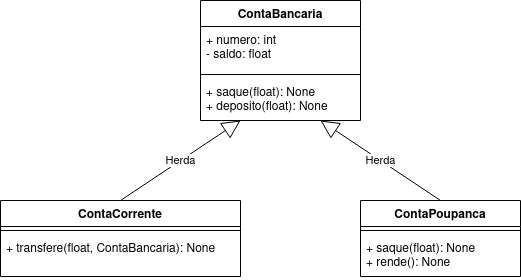

The diagram above was exported from draw.io. Its source (the exported page's mxGraphModel, read from the mxfile embedded in the PNG):
<mxGraphModel dx="788" dy="1115" grid="1" gridSize="10" guides="1" tooltips="1" connect="1" arrows="1" fold="1" page="1" pageScale="1" pageWidth="827" pageHeight="1169" math="0" shadow="0">
  <root>
    <mxCell id="WIyWlLk6GJQsqaUBKTNV-0" />
    <mxCell id="WIyWlLk6GJQsqaUBKTNV-1" parent="WIyWlLk6GJQsqaUBKTNV-0" />
    <mxCell id="4Mr8QJcQERhxktcbWq23-0" value="ContaBancaria" style="swimlane;fontStyle=1;align=center;verticalAlign=top;childLayout=stackLayout;horizontal=1;startSize=26;horizontalStack=0;resizeParent=1;resizeParentMax=0;resizeLast=0;collapsible=1;marginBottom=0;" vertex="1" parent="WIyWlLk6GJQsqaUBKTNV-1">
      <mxGeometry x="280" y="280" width="160" height="120" as="geometry" />
    </mxCell>
    <mxCell id="4Mr8QJcQERhxktcbWq23-1" value="+ numero: int&#10;- saldo: float&#10;" style="text;strokeColor=none;fillColor=none;align=left;verticalAlign=top;spacingLeft=4;spacingRight=4;overflow=hidden;rotatable=0;points=[[0,0.5],[1,0.5]];portConstraint=eastwest;" vertex="1" parent="4Mr8QJcQERhxktcbWq23-0">
      <mxGeometry y="26" width="160" height="44" as="geometry" />
    </mxCell>
    <mxCell id="4Mr8QJcQERhxktcbWq23-2" value="" style="line;strokeWidth=1;fillColor=none;align=left;verticalAlign=middle;spacingTop=-1;spacingLeft=3;spacingRight=3;rotatable=0;labelPosition=right;points=[];portConstraint=eastwest;" vertex="1" parent="4Mr8QJcQERhxktcbWq23-0">
      <mxGeometry y="70" width="160" height="8" as="geometry" />
    </mxCell>
    <mxCell id="4Mr8QJcQERhxktcbWq23-3" value="+ saque(float): None&#10;+ deposito(float): None&#10;" style="text;strokeColor=none;fillColor=none;align=left;verticalAlign=top;spacingLeft=4;spacingRight=4;overflow=hidden;rotatable=0;points=[[0,0.5],[1,0.5]];portConstraint=eastwest;" vertex="1" parent="4Mr8QJcQERhxktcbWq23-0">
      <mxGeometry y="78" width="160" height="42" as="geometry" />
    </mxCell>
    <mxCell id="4Mr8QJcQERhxktcbWq23-4" value="ContaCorrente" style="swimlane;fontStyle=1;align=center;verticalAlign=top;childLayout=stackLayout;horizontal=1;startSize=26;horizontalStack=0;resizeParent=1;resizeParentMax=0;resizeLast=0;collapsible=1;marginBottom=0;" vertex="1" parent="WIyWlLk6GJQsqaUBKTNV-1">
      <mxGeometry x="80" y="480" width="240" height="76" as="geometry" />
    </mxCell>
    <mxCell id="4Mr8QJcQERhxktcbWq23-6" value="" style="line;strokeWidth=1;fillColor=none;align=left;verticalAlign=middle;spacingTop=-1;spacingLeft=3;spacingRight=3;rotatable=0;labelPosition=right;points=[];portConstraint=eastwest;" vertex="1" parent="4Mr8QJcQERhxktcbWq23-4">
      <mxGeometry y="26" width="240" height="8" as="geometry" />
    </mxCell>
    <mxCell id="4Mr8QJcQERhxktcbWq23-7" value="+ transfere(float, ContaBancaria): None&#10;" style="text;strokeColor=none;fillColor=none;align=left;verticalAlign=top;spacingLeft=4;spacingRight=4;overflow=hidden;rotatable=0;points=[[0,0.5],[1,0.5]];portConstraint=eastwest;" vertex="1" parent="4Mr8QJcQERhxktcbWq23-4">
      <mxGeometry y="34" width="240" height="42" as="geometry" />
    </mxCell>
    <mxCell id="4Mr8QJcQERhxktcbWq23-8" value="ContaPoupanca" style="swimlane;fontStyle=1;align=center;verticalAlign=top;childLayout=stackLayout;horizontal=1;startSize=26;horizontalStack=0;resizeParent=1;resizeParentMax=0;resizeLast=0;collapsible=1;marginBottom=0;" vertex="1" parent="WIyWlLk6GJQsqaUBKTNV-1">
      <mxGeometry x="440" y="480" width="160" height="76" as="geometry" />
    </mxCell>
    <mxCell id="4Mr8QJcQERhxktcbWq23-10" value="" style="line;strokeWidth=1;fillColor=none;align=left;verticalAlign=middle;spacingTop=-1;spacingLeft=3;spacingRight=3;rotatable=0;labelPosition=right;points=[];portConstraint=eastwest;" vertex="1" parent="4Mr8QJcQERhxktcbWq23-8">
      <mxGeometry y="26" width="160" height="8" as="geometry" />
    </mxCell>
    <mxCell id="4Mr8QJcQERhxktcbWq23-11" value="+ saque(float): None&#10;+ rende(): None&#10;" style="text;strokeColor=none;fillColor=none;align=left;verticalAlign=top;spacingLeft=4;spacingRight=4;overflow=hidden;rotatable=0;points=[[0,0.5],[1,0.5]];portConstraint=eastwest;" vertex="1" parent="4Mr8QJcQERhxktcbWq23-8">
      <mxGeometry y="34" width="160" height="42" as="geometry" />
    </mxCell>
    <mxCell id="4Mr8QJcQERhxktcbWq23-12" value="Herda" style="endArrow=block;endSize=16;endFill=0;html=1;rounded=0;entryX=0.25;entryY=1;entryDx=0;entryDy=0;exitX=0.5;exitY=0;exitDx=0;exitDy=0;" edge="1" parent="WIyWlLk6GJQsqaUBKTNV-1" source="4Mr8QJcQERhxktcbWq23-4" target="4Mr8QJcQERhxktcbWq23-0">
      <mxGeometry width="160" relative="1" as="geometry">
        <mxPoint x="330" y="570" as="sourcePoint" />
        <mxPoint x="490" y="570" as="targetPoint" />
      </mxGeometry>
    </mxCell>
    <mxCell id="4Mr8QJcQERhxktcbWq23-13" value="Herda" style="endArrow=block;endSize=16;endFill=0;html=1;rounded=0;entryX=0.75;entryY=1;entryDx=0;entryDy=0;exitX=0.5;exitY=0;exitDx=0;exitDy=0;" edge="1" parent="WIyWlLk6GJQsqaUBKTNV-1" source="4Mr8QJcQERhxktcbWq23-8" target="4Mr8QJcQERhxktcbWq23-0">
      <mxGeometry width="160" relative="1" as="geometry">
        <mxPoint x="210" y="490" as="sourcePoint" />
        <mxPoint x="330" y="410" as="targetPoint" />
      </mxGeometry>
    </mxCell>
  </root>
</mxGraphModel>